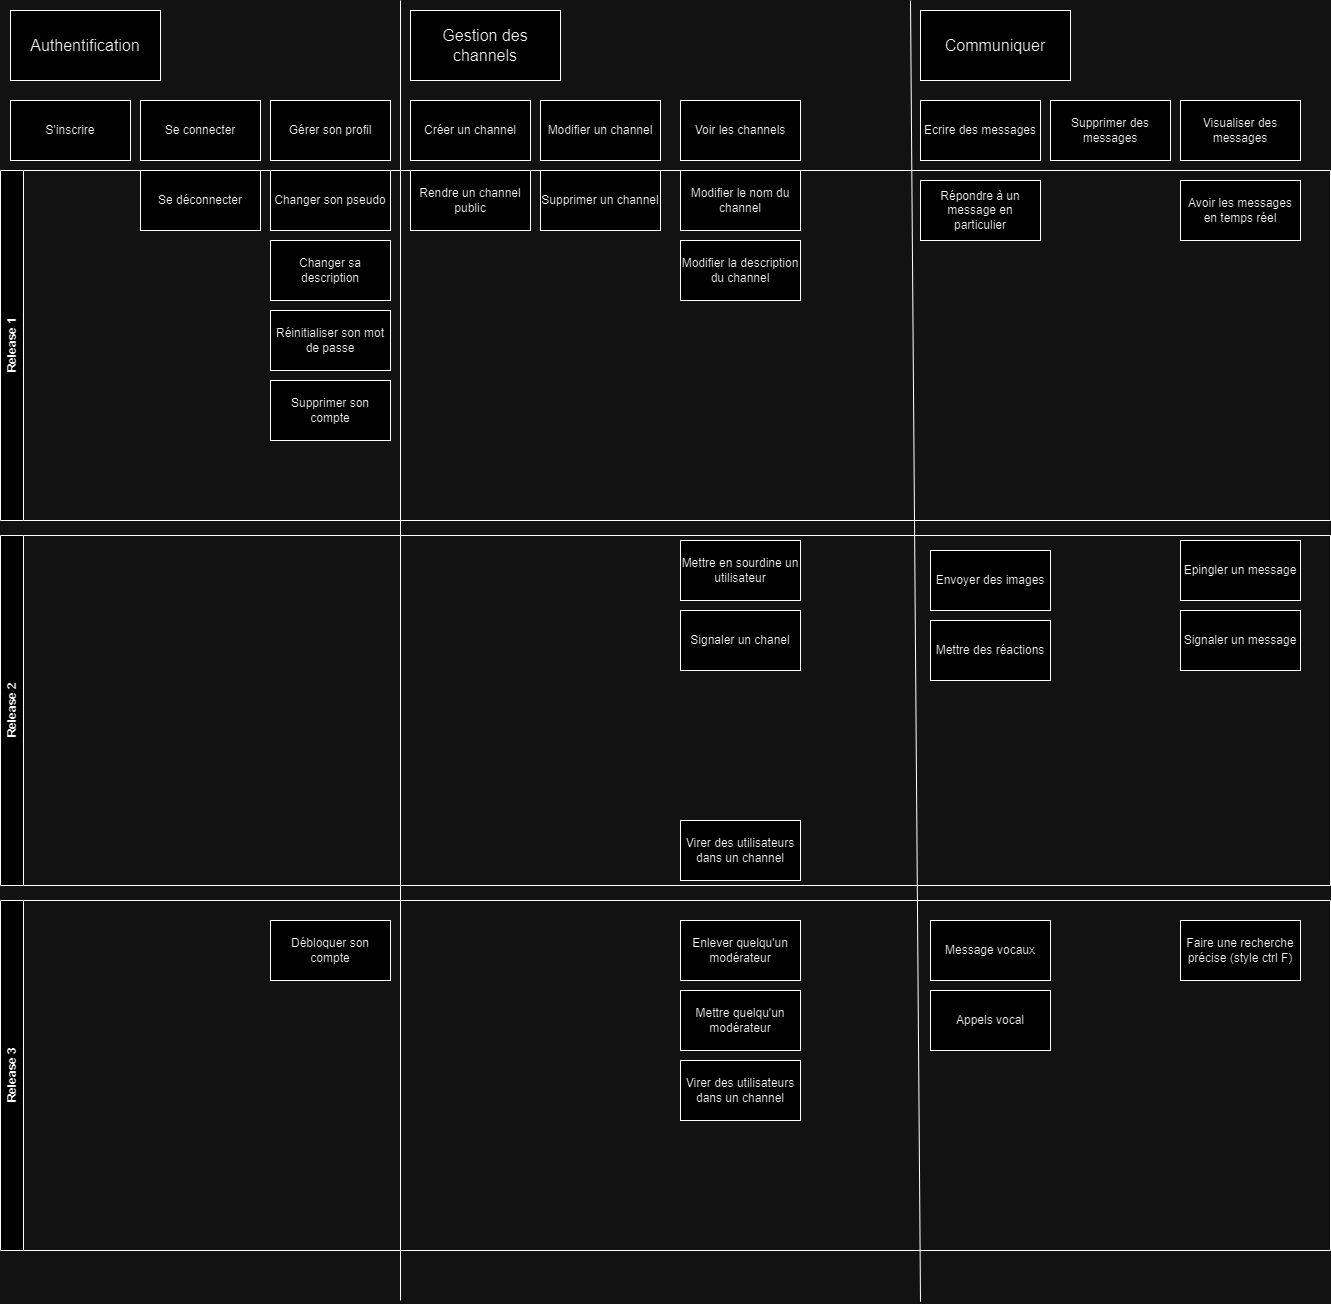

The diagram above was exported from draw.io. Its source (the exported page's mxGraphModel, read from the mxfile embedded in the PNG):
<mxGraphModel dx="1426" dy="793" grid="0" gridSize="10" guides="1" tooltips="1" connect="1" arrows="1" fold="1" page="0" pageScale="1" pageWidth="1600" pageHeight="900" math="0" shadow="0">
  <root>
    <mxCell id="0" />
    <mxCell id="1" parent="0" />
    <mxCell id="i4GRFvYkow2BG-xOU8u2-1" value="&lt;font style=&quot;font-size: 16px;&quot;&gt;Authentification&lt;/font&gt;" style="rounded=0;whiteSpace=wrap;html=1;" parent="1" vertex="1">
      <mxGeometry x="10" y="10" width="150" height="70" as="geometry" />
    </mxCell>
    <mxCell id="i4GRFvYkow2BG-xOU8u2-2" value="&lt;font style=&quot;font-size: 16px;&quot;&gt;Gestion des channels&lt;/font&gt;" style="rounded=0;whiteSpace=wrap;html=1;" parent="1" vertex="1">
      <mxGeometry x="410" y="10" width="150" height="70" as="geometry" />
    </mxCell>
    <mxCell id="i4GRFvYkow2BG-xOU8u2-3" value="&lt;font style=&quot;font-size: 16px;&quot;&gt;Communiquer&lt;/font&gt;" style="rounded=0;whiteSpace=wrap;html=1;" parent="1" vertex="1">
      <mxGeometry x="920" y="10" width="150" height="70" as="geometry" />
    </mxCell>
    <mxCell id="i4GRFvYkow2BG-xOU8u2-7" value="" style="endArrow=none;html=1;rounded=0;" parent="1" edge="1">
      <mxGeometry width="50" height="50" relative="1" as="geometry">
        <mxPoint x="400" y="1300" as="sourcePoint" />
        <mxPoint x="400" as="targetPoint" />
      </mxGeometry>
    </mxCell>
    <mxCell id="i4GRFvYkow2BG-xOU8u2-8" value="" style="endArrow=none;html=1;rounded=0;" parent="1" edge="1">
      <mxGeometry width="50" height="50" relative="1" as="geometry">
        <mxPoint x="920" y="1301.25" as="sourcePoint" />
        <mxPoint x="910" as="targetPoint" />
      </mxGeometry>
    </mxCell>
    <mxCell id="i4GRFvYkow2BG-xOU8u2-9" value="Se connecter" style="rounded=0;whiteSpace=wrap;html=1;" parent="1" vertex="1">
      <mxGeometry x="140" y="100" width="120" height="60" as="geometry" />
    </mxCell>
    <mxCell id="i4GRFvYkow2BG-xOU8u2-11" value="S'inscrire" style="rounded=0;whiteSpace=wrap;html=1;strokeColor=#000000;fillStyle=auto;fillColor=#FFFFFF;" parent="1" vertex="1">
      <mxGeometry x="10" y="100" width="120" height="60" as="geometry" />
    </mxCell>
    <mxCell id="i4GRFvYkow2BG-xOU8u2-12" value="Gérer son profil" style="rounded=0;whiteSpace=wrap;html=1;" parent="1" vertex="1">
      <mxGeometry x="270" y="100" width="120" height="60" as="geometry" />
    </mxCell>
    <mxCell id="i4GRFvYkow2BG-xOU8u2-13" value="Se déconnecter" style="rounded=0;whiteSpace=wrap;html=1;" parent="1" vertex="1">
      <mxGeometry x="140" y="170" width="120" height="60" as="geometry" />
    </mxCell>
    <mxCell id="i4GRFvYkow2BG-xOU8u2-14" value="Réinitialiser son mot de passe" style="rounded=0;whiteSpace=wrap;html=1;" parent="1" vertex="1">
      <mxGeometry x="270" y="310" width="120" height="60" as="geometry" />
    </mxCell>
    <mxCell id="i4GRFvYkow2BG-xOU8u2-15" value="Supprimer son compte" style="rounded=0;whiteSpace=wrap;html=1;" parent="1" vertex="1">
      <mxGeometry x="270" y="380" width="120" height="60" as="geometry" />
    </mxCell>
    <mxCell id="i4GRFvYkow2BG-xOU8u2-16" value="Créer un channel" style="rounded=0;whiteSpace=wrap;html=1;" parent="1" vertex="1">
      <mxGeometry x="410" y="100" width="120" height="60" as="geometry" />
    </mxCell>
    <mxCell id="i4GRFvYkow2BG-xOU8u2-20" value="Voir les channels" style="rounded=0;whiteSpace=wrap;html=1;" parent="1" vertex="1">
      <mxGeometry x="680" y="100" width="120" height="60" as="geometry" />
    </mxCell>
    <mxCell id="i4GRFvYkow2BG-xOU8u2-21" value="Modifier un channel" style="rounded=0;whiteSpace=wrap;html=1;" parent="1" vertex="1">
      <mxGeometry x="540" y="100" width="120" height="60" as="geometry" />
    </mxCell>
    <mxCell id="i4GRFvYkow2BG-xOU8u2-22" value="Supprimer un channel" style="rounded=0;whiteSpace=wrap;html=1;" parent="1" vertex="1">
      <mxGeometry x="540" y="170" width="120" height="60" as="geometry" />
    </mxCell>
    <mxCell id="4kcH-FkXn6_4EH-fNV79-1" value="Ecrire des messages" style="rounded=0;whiteSpace=wrap;html=1;" parent="1" vertex="1">
      <mxGeometry x="920" y="100" width="120" height="60" as="geometry" />
    </mxCell>
    <mxCell id="4kcH-FkXn6_4EH-fNV79-2" value="Supprimer des messages" style="rounded=0;whiteSpace=wrap;html=1;" parent="1" vertex="1">
      <mxGeometry x="1050" y="100" width="120" height="60" as="geometry" />
    </mxCell>
    <mxCell id="4NOboykM-6kFFDCW3C_a-1" value="Modifier le nom du channel" style="rounded=0;whiteSpace=wrap;html=1;" parent="1" vertex="1">
      <mxGeometry x="680" y="170" width="120" height="60" as="geometry" />
    </mxCell>
    <mxCell id="4kcH-FkXn6_4EH-fNV79-3" value="Visualiser des messages" style="rounded=0;whiteSpace=wrap;html=1;" parent="1" vertex="1">
      <mxGeometry x="1180" y="100" width="120" height="60" as="geometry" />
    </mxCell>
    <mxCell id="4NOboykM-6kFFDCW3C_a-2" value="Modifier la description du channel" style="rounded=0;whiteSpace=wrap;html=1;" parent="1" vertex="1">
      <mxGeometry x="680" y="240" width="120" height="60" as="geometry" />
    </mxCell>
    <mxCell id="i4GRFvYkow2BG-xOU8u2-25" value="Rendre un channel public" style="rounded=0;whiteSpace=wrap;html=1;" parent="1" vertex="1">
      <mxGeometry x="410" y="170" width="120" height="60" as="geometry" />
    </mxCell>
    <mxCell id="4NOboykM-6kFFDCW3C_a-10" value="Changer sa description" style="rounded=0;whiteSpace=wrap;html=1;" parent="1" vertex="1">
      <mxGeometry x="270" y="240" width="120" height="60" as="geometry" />
    </mxCell>
    <mxCell id="4NOboykM-6kFFDCW3C_a-9" value="Changer son pseudo" style="rounded=0;whiteSpace=wrap;html=1;" parent="1" vertex="1">
      <mxGeometry x="270" y="170" width="120" height="60" as="geometry" />
    </mxCell>
    <mxCell id="4NOboykM-6kFFDCW3C_a-4" value="Epingler un message" style="rounded=0;whiteSpace=wrap;html=1;" parent="1" vertex="1">
      <mxGeometry x="1180" y="540" width="120" height="60" as="geometry" />
    </mxCell>
    <mxCell id="i4GRFvYkow2BG-xOU8u2-28" value="Mettre en sourdine un utilisateur" style="whiteSpace=wrap;html=1;" parent="1" vertex="1">
      <mxGeometry x="680" y="540" width="120" height="60" as="geometry" />
    </mxCell>
    <mxCell id="xSgGqq9soV3Z6hYzX7Ku-1" value="Signaler un chanel" style="whiteSpace=wrap;html=1;" parent="1" vertex="1">
      <mxGeometry x="680" y="610" width="120" height="60" as="geometry" />
    </mxCell>
    <mxCell id="xSgGqq9soV3Z6hYzX7Ku-2" value="Signaler un message" style="rounded=0;whiteSpace=wrap;html=1;" parent="1" vertex="1">
      <mxGeometry x="1180" y="610" width="120" height="60" as="geometry" />
    </mxCell>
    <mxCell id="4NOboykM-6kFFDCW3C_a-11" value="Release 1" style="swimlane;horizontal=0;whiteSpace=wrap;html=1;" parent="1" vertex="1">
      <mxGeometry y="170" width="1330" height="350" as="geometry" />
    </mxCell>
    <mxCell id="xSgGqq9soV3Z6hYzX7Ku-8" value="Répondre à un message en particulier" style="whiteSpace=wrap;html=1;" parent="4NOboykM-6kFFDCW3C_a-11" vertex="1">
      <mxGeometry x="920" y="10" width="120" height="60" as="geometry" />
    </mxCell>
    <mxCell id="i4GRFvYkow2BG-xOU8u2-23" value="Avoir les messages en temps réel" style="whiteSpace=wrap;html=1;" parent="4NOboykM-6kFFDCW3C_a-11" vertex="1">
      <mxGeometry x="1180" y="10" width="120" height="60" as="geometry" />
    </mxCell>
    <mxCell id="4NOboykM-6kFFDCW3C_a-12" value="Release 2" style="swimlane;horizontal=0;whiteSpace=wrap;html=1;" parent="1" vertex="1">
      <mxGeometry y="535" width="1330" height="350" as="geometry" />
    </mxCell>
    <mxCell id="4NOboykM-6kFFDCW3C_a-13" value="Virer des utilisateurs dans un channel" style="rounded=0;whiteSpace=wrap;html=1;" parent="4NOboykM-6kFFDCW3C_a-12" vertex="1">
      <mxGeometry x="680" y="285" width="120" height="60" as="geometry" />
    </mxCell>
    <mxCell id="4NOboykM-6kFFDCW3C_a-7" value="Envoyer des images" style="rounded=0;whiteSpace=wrap;html=1;" parent="4NOboykM-6kFFDCW3C_a-12" vertex="1">
      <mxGeometry x="930" y="15" width="120" height="60" as="geometry" />
    </mxCell>
    <mxCell id="4NOboykM-6kFFDCW3C_a-8" value="Mettre des réactions" style="rounded=0;whiteSpace=wrap;html=1;" parent="4NOboykM-6kFFDCW3C_a-12" vertex="1">
      <mxGeometry x="930" y="85" width="120" height="60" as="geometry" />
    </mxCell>
    <mxCell id="xSgGqq9soV3Z6hYzX7Ku-4" value="Release 3" style="swimlane;horizontal=0;whiteSpace=wrap;html=1;" parent="1" vertex="1">
      <mxGeometry y="900" width="1330" height="350" as="geometry" />
    </mxCell>
    <mxCell id="xSgGqq9soV3Z6hYzX7Ku-5" value="Virer des utilisateurs dans un channel" style="rounded=0;whiteSpace=wrap;html=1;" parent="xSgGqq9soV3Z6hYzX7Ku-4" vertex="1">
      <mxGeometry x="680" y="160" width="120" height="60" as="geometry" />
    </mxCell>
    <mxCell id="xSgGqq9soV3Z6hYzX7Ku-6" value="Débloquer son compte" style="rounded=0;whiteSpace=wrap;html=1;" parent="xSgGqq9soV3Z6hYzX7Ku-4" vertex="1">
      <mxGeometry x="270" y="20" width="120" height="60" as="geometry" />
    </mxCell>
    <mxCell id="4NOboykM-6kFFDCW3C_a-6" value="Enlever quelqu'un modérateur" style="rounded=0;whiteSpace=wrap;html=1;" parent="xSgGqq9soV3Z6hYzX7Ku-4" vertex="1">
      <mxGeometry x="680" y="20" width="120" height="60" as="geometry" />
    </mxCell>
    <mxCell id="4NOboykM-6kFFDCW3C_a-5" value="Mettre quelqu'un modérateur" style="rounded=0;whiteSpace=wrap;html=1;" parent="xSgGqq9soV3Z6hYzX7Ku-4" vertex="1">
      <mxGeometry x="680" y="90" width="120" height="60" as="geometry" />
    </mxCell>
    <mxCell id="i4GRFvYkow2BG-xOU8u2-27" value="Appels vocal" style="rounded=0;whiteSpace=wrap;html=1;" parent="xSgGqq9soV3Z6hYzX7Ku-4" vertex="1">
      <mxGeometry x="930" y="90" width="120" height="60" as="geometry" />
    </mxCell>
    <mxCell id="i4GRFvYkow2BG-xOU8u2-26" value="Message vocaux" style="rounded=0;whiteSpace=wrap;html=1;" parent="xSgGqq9soV3Z6hYzX7Ku-4" vertex="1">
      <mxGeometry x="930" y="20" width="120" height="60" as="geometry" />
    </mxCell>
    <mxCell id="4kcH-FkXn6_4EH-fNV79-4" value="Faire une recherche précise (style ctrl F)" style="rounded=0;whiteSpace=wrap;html=1;" parent="xSgGqq9soV3Z6hYzX7Ku-4" vertex="1">
      <mxGeometry x="1180" y="20" width="120" height="60" as="geometry" />
    </mxCell>
  </root>
</mxGraphModel>